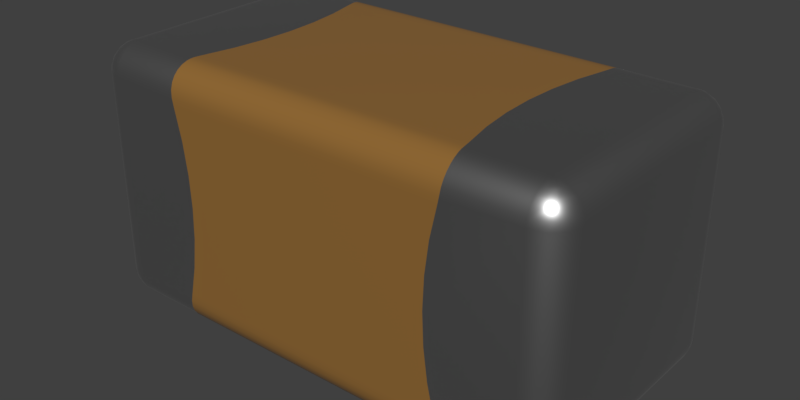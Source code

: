 # Source: C1608X7R1E224K080AC.blend  (saved by Blender 2.90.8; exported with 4.5.12 LTS)
import bpy
from mathutils import Matrix  # noqa: F401  (used for matrix-valued properties, if any)

bpy.ops.wm.read_factory_settings(use_empty=True)
scene = bpy.context.scene
scene.name = 'Scene'

# ---- collections
col_collection_1 = bpy.data.collections.new('Collection 1'); scene.collection.children.link(col_collection_1)

# ---- materials (node trees are filled in below, after node groups)
mat_metal = bpy.data.materials.new('Metal')
mat_metal.alpha_threshold = 0.0
mat_metal.diffuse_color = (0.3587, 0.3587, 0.3587, 1.0)
mat_metal.specular_color = (0.2597, 0.2597, 0.2597)
mat_metal.roughness = 0.5
mat_metal.specular_intensity = 0.1643
mat_brown_ceramic = bpy.data.materials.new('Brown Ceramic')
mat_brown_ceramic.alpha_threshold = 0.0
mat_brown_ceramic.diffuse_color = (0.2961, 0.147, 0.0356, 1.0)
mat_brown_ceramic.specular_color = (0.18, 0.18, 0.18)
mat_brown_ceramic.roughness = 0.5
mat_brown_ceramic.specular_intensity = 0.3

# ---- node groups
ng_metallic = bpy.data.node_groups.new('Metallic', 'ShaderNodeTree')
_s = ng_metallic.interface.new_socket(name='BSDF', in_out='OUTPUT', socket_type='NodeSocketShader')
_s = ng_metallic.interface.new_socket(name='Base Color', in_out='INPUT', socket_type='NodeSocketColor')
_s.default_value = (0.5906, 0.5906, 0.5906, 1.0)
_N = ng_metallic.nodes; _L = ng_metallic.links
n0 = _N.new('ShaderNodeBsdfPrincipled'); n0.name = 'Principled BSDF'; n0.location = (0, 0)
n0.width = 150
n0.subsurface_method = 'BURLEY'
n0.inputs[1].default_value = 1.0
n0.inputs[2].default_value = 0.4
n0.inputs[3].default_value = 1.45
n0.inputs[9].default_value = (1.0, 1.0, 1.0)
n0.inputs[27].default_value = (0.0, 0.0, 0.0, 1.0)
n0.inputs[28].default_value = 1.0
n1 = _N.new('NodeGroupInput'); n1.name = 'Group Input'; n1.location = (-200, 0)
n2 = _N.new('NodeGroupOutput'); n2.name = 'Group Output'; n2.location = (200, 0)
_L.new(n0.outputs[0], n2.inputs[0])
_L.new(n1.outputs[0], n0.inputs[0])
n2.is_active_output = True
ng_ceramic = bpy.data.node_groups.new('Ceramic', 'ShaderNodeTree')
_s = ng_ceramic.interface.new_socket(name='Surface', in_out='OUTPUT', socket_type='NodeSocketShader')
_s = ng_ceramic.interface.new_socket(name='Base Color', in_out='INPUT', socket_type='NodeSocketColor')
_s.default_value = (1.0, 1.0, 1.0, 1.0)
_N = ng_ceramic.nodes; _L = ng_ceramic.links
n0 = _N.new('NodeGroupInput'); n0.name = 'Group Input'; n0.location = (-200, 0)
n1 = _N.new('ShaderNodeBsdfPrincipled'); n1.name = 'Princioked BSDF'; n1.location = (10, 49)
n1.width = 150
n1.subsurface_method = 'BURLEY'
n1.inputs[2].default_value = 0.2
n1.inputs[3].default_value = 1.45
n1.inputs[9].default_value = (1.0, 1.0, 1.0)
n1.inputs[27].default_value = (0.0, 0.0, 0.0, 1.0)
n1.inputs[28].default_value = 1.0
n2 = _N.new('NodeGroupOutput'); n2.name = 'Group Output'; n2.location = (244, 61)
_L.new(n1.outputs[0], n2.inputs[0])
_L.new(n0.outputs[0], n1.inputs[0])
n2.is_active_output = True

# ---- material node trees
mat_metal.use_nodes = True; mat_metal.node_tree.nodes.clear()
_N = mat_metal.node_tree.nodes; _L = mat_metal.node_tree.links
n0 = _N.new('ShaderNodeOutputMaterial'); n0.name = 'Material Output'; n0.location = (300, 300)
n1 = _N.new('ShaderNodeGroup'); n1.name = 'Metallic'; n1.location = (-10, 195)
n1.label = 'Metallic'
n1.node_tree = ng_metallic
n1.inputs[0].default_value = (0.5906, 0.5906, 0.5906, 1.0)
_L.new(n1.outputs[0], n0.inputs[0])
n0.is_active_output = True
mat_brown_ceramic.use_nodes = True; mat_brown_ceramic.node_tree.nodes.clear()
_N = mat_brown_ceramic.node_tree.nodes; _L = mat_brown_ceramic.node_tree.links
n0 = _N.new('ShaderNodeOutputMaterial'); n0.name = 'Material Output'; n0.location = (380, 200)
n1 = _N.new('ShaderNodeGroup'); n1.name = 'Group'; n1.location = (118, 108)
n1.node_tree = ng_ceramic
n1.inputs[0].default_value = (0.2961, 0.147, 0.0356, 1.0)
_L.new(n1.outputs[0], n0.inputs[0])
n0.is_active_output = True

# ---- world
world_world = bpy.data.worlds.new('World'); scene.world = world_world
world_world.color = (0.05088, 0.05088, 0.05088)
world_world.use_sun_shadow = False
world_world.sun_shadow_jitter_overblur = 0.0
world_world.cycles.sampling_method = 'MANUAL'

# ---- meshes
me_c1608x7r1e224k080ac = bpy.data.meshes.new('C1608X7R1E224K080AC')
me_c1608x7r1e224k080ac.from_pydata([(0.5011, -0.447, 0.07552), (-0.4981, -0.45, 0.1), (-0.5011, -0.447, 0.07552), (0.4981, -0.45, 0.1), (0.503, -0.4391, 0.05466), (-0.503, -0.4391, 0.05466), (0.5038, -0.4282, 0.03772), (-0.5038, -0.4282, 0.03772), (0.5039, -0.4142, 0.0233), (-0.5039, -0.4142, 0.0233), (0.5031, -0.3975, 0.01201), (-0.5031, -0.3975, 0.01201), (0.5016, -0.379, 0.004284), (-0.5016, -0.379, 0.004284), (0.5, -0.3646, 0.001074), (-0.5, -0.3646, 0.001074), (0.4981, -0.35, 1.461e-17), (-0.4981, -0.35, -1.504e-17), (-0.75, -0.45, 0.1), (-0.75, -0.4466, 0.07412), (-0.75, -0.4366, 0.05), (-0.75, -0.4207, 0.02929), (-0.75, -0.4, 0.0134), (-0.75, -0.3759, 0.003407), (-0.75, -0.35, -3.438e-17), (0.75, -0.45, 0.1), (0.75, -0.4466, 0.07412), (0.75, -0.4366, 0.05), (0.75, -0.4207, 0.02929), (0.75, -0.4, 0.0134), (0.75, -0.3759, 0.003407), (0.75, -0.35, 5.218e-17), (0.4931, -0.3254, 1.562e-17), (0.4968, -0.3417, 1.573e-17), (0.4951, -0.3335, 1.568e-17), (0.4968, 0.3417, 1.573e-17), (0.4951, 0.3335, 1.568e-17), (0.4931, 0.3254, 1.562e-17), (0.4981, 0.35, 1.461e-17), (-0.4931, -0.3254, -1.562e-17), (-0.4968, -0.3417, -1.573e-17), (-0.4951, -0.3335, -1.568e-17), (0.4692, -0.2184, 1.486e-17), (-0.4692, -0.2184, -1.486e-17), (0.4548, -0.1096, 1.44e-17), (-0.4548, -0.1096, -1.44e-17), (0.45, -2.385e-07, 1.425e-17), (-0.45, -2.384e-07, -1.425e-17), (0.4548, 0.1096, 1.44e-17), (-0.4548, 0.1096, -1.44e-17), (0.4692, 0.2184, 1.486e-17), (-0.4692, 0.2184, -1.486e-17), (-0.4931, 0.3254, -1.562e-17), (-0.4968, 0.3417, -1.573e-17), (-0.4951, 0.3335, -1.568e-17), (-0.4981, 0.35, -1.504e-17), (-0.4981, -0.45, 0.8), (-0.4968, -0.45, 0.7917), (-0.4931, -0.45, 0.7754), (-0.4951, -0.45, 0.7835), (-0.4931, -0.45, 0.1246), (-0.4951, -0.45, 0.1165), (-0.4968, -0.45, 0.1083), (0.4951, -0.45, 0.7835), (0.4968, -0.45, 0.7917), (0.4931, -0.45, 0.7754), (0.4981, -0.45, 0.8), (-0.4692, -0.45, 0.6684), (0.4692, -0.45, 0.6684), (-0.4548, -0.45, 0.5596), (0.4548, -0.45, 0.5596), (-0.45, -0.45, 0.45), (0.45, -0.45, 0.45), (-0.4548, -0.45, 0.3404), (0.4548, -0.45, 0.3404), (-0.4692, -0.45, 0.2316), (0.4692, -0.45, 0.2316), (0.4931, -0.45, 0.1246), (0.4951, -0.45, 0.1165), (0.4968, -0.45, 0.1083), (-0.75, -0.45, 0.8), (-0.8337, -0.3724, 0.05), (-0.825, -0.3933, 0.05), (-0.8392, -0.387, 0.07412), (-0.8458, -0.3626, 0.07412), (-0.8366, -0.35, 0.05), (-0.7691, -0.3962, 0.0134), (-0.7611, -0.4198, 0.02929), (-0.7821, -0.413, 0.02929), (-0.813, -0.3821, 0.02929), (-0.8, -0.4, 0.02929), (-0.7567, -0.375, 0.003407), (-0.7854, -0.3854, 0.0134), (-0.8198, -0.3611, 0.02929), (-0.8207, -0.35, 0.02929), (-0.8, -0.35, 0.0134), (-0.7962, -0.3691, 0.0134), (-0.775, -0.3567, 0.003407), (-0.7759, -0.35, 0.003407), (-0.7713, -0.3818, 0.007612), (-0.755, -0.3621, 0.0008555), (-0.7683, -0.3683, 0.003407), (-0.7818, -0.3713, 0.007612), (-0.7621, -0.355, 0.0008555), (-0.7536, -0.3554, 0.0002141), (-0.7626, -0.4458, 0.07412), (-0.7759, -0.4466, 0.1), (-0.787, -0.4392, 0.07412), (-0.8, -0.4366, 0.1), (-0.8088, -0.4266, 0.07412), (-0.8207, -0.4207, 0.1), (-0.7724, -0.4337, 0.05), (-0.8266, -0.4088, 0.07412), (-0.8366, -0.4, 0.1), (-0.7933, -0.425, 0.05), (-0.8466, -0.3759, 0.1), (-0.8112, -0.4112, 0.05), (-0.85, -0.35, 0.1), (-0.8466, -0.35, 0.07412), (-0.75, 0.35, -3.438e-17), (0.75, 0.35, 5.68e-17), (0.7724, -0.4337, 0.05), (0.7933, -0.425, 0.05), (0.787, -0.4392, 0.07412), (0.7626, -0.4458, 0.07412), (0.7962, -0.3691, 0.0134), (0.8, -0.35, 0.0134), (0.8198, -0.3611, 0.02929), (0.813, -0.3821, 0.02929), (0.7821, -0.413, 0.02929), (0.8, -0.4, 0.02929), (0.775, -0.3567, 0.003407), (0.7759, -0.35, 0.003407), (0.7854, -0.3854, 0.0134), (0.7611, -0.4198, 0.02929), (0.7691, -0.3962, 0.0134), (0.7567, -0.375, 0.003407), (0.7818, -0.3713, 0.007612), (0.7621, -0.355, 0.0008555), (0.7683, -0.3683, 0.003407), (0.7713, -0.3818, 0.007612), (0.755, -0.3621, 0.0008555), (0.7554, -0.3536, 0.0002141), (0.8458, -0.3626, 0.07412), (0.85, -0.35, 0.1), (0.8466, -0.3759, 0.1), (0.8466, -0.35, 0.07412), (0.8366, -0.35, 0.05), (0.8392, -0.387, 0.07412), (0.8366, -0.4, 0.1), (0.8266, -0.4088, 0.07412), (0.8207, -0.4207, 0.1), (0.8337, -0.3724, 0.05), (0.8088, -0.4266, 0.07412), (0.8, -0.4366, 0.1), (0.825, -0.3933, 0.05), (0.8207, -0.35, 0.02929), (0.7759, -0.4466, 0.1), (0.8112, -0.4112, 0.05), (0.75, -0.45, 0.8), (-0.5011, 0.447, 0.07552), (0.4981, 0.45, 0.1), (0.5011, 0.447, 0.07552), (0.503, 0.4391, 0.05466), (-0.4981, 0.45, 0.1), (-0.503, 0.4391, 0.05465), (0.5038, 0.4282, 0.03772), (-0.5038, 0.4282, 0.03772), (0.5039, 0.4142, 0.0233), (-0.5039, 0.4142, 0.0233), (0.5031, 0.3975, 0.01201), (-0.5031, 0.3975, 0.012), (0.5016, 0.379, 0.004284), (-0.5016, 0.379, 0.004284), (0.5, 0.3646, 0.001074), (-0.5, 0.3646, 0.001074), (-0.5011, -0.447, 0.8245), (0.5011, -0.447, 0.8245), (0.503, -0.4391, 0.8453), (-0.503, -0.4391, 0.8453), (0.5038, -0.4282, 0.8623), (-0.5038, -0.4282, 0.8623), (0.5039, -0.4142, 0.8767), (-0.5039, -0.4142, 0.8767), (0.5031, -0.3975, 0.888), (-0.5031, -0.3975, 0.888), (0.5016, -0.379, 0.8957), (-0.5016, -0.379, 0.8957), (0.5, -0.3646, 0.8989), (-0.5, -0.3646, 0.8989), (0.4981, -0.35, 0.9), (-0.4981, -0.35, 0.9), (-0.75, -0.4466, 0.8259), (-0.75, -0.4366, 0.85), (-0.75, -0.4207, 0.8707), (-0.75, -0.4, 0.8866), (-0.75, -0.3759, 0.8966), (-0.75, -0.35, 0.9), (-0.7759, -0.4466, 0.8), (-0.8, -0.4366, 0.8), (-0.8207, -0.4207, 0.8), (-0.8366, -0.4, 0.8), (-0.8466, -0.3759, 0.8), (-0.85, -0.35, 0.8), (-0.85, 0.35, 0.1), (-0.8466, 0.35, 0.07412), (-0.8366, 0.35, 0.05), (-0.8207, 0.35, 0.02929), (-0.8, 0.35, 0.0134), (-0.7759, 0.35, 0.003407), (-0.75, 0.45, 0.1), (-0.75, 0.4466, 0.07412), (-0.75, 0.4366, 0.05), (-0.75, 0.4207, 0.02929), (-0.75, 0.4, 0.0134), (-0.75, 0.3759, 0.003407), (0.75, 0.45, 0.1), (0.75, 0.4466, 0.07412), (0.75, 0.4366, 0.05), (0.75, 0.4207, 0.02929), (0.75, 0.4, 0.0134), (0.75, 0.3759, 0.003407), (0.7759, 0.35, 0.003407), (0.8, 0.35, 0.0134), (0.8207, 0.35, 0.02929), (0.8366, 0.35, 0.05), (0.8466, 0.35, 0.07412), (0.85, 0.35, 0.1), (0.7759, -0.4466, 0.8), (0.8, -0.4366, 0.8), (0.8207, -0.4207, 0.8), (0.8366, -0.4, 0.8), (0.8466, -0.3759, 0.8), (0.85, -0.35, 0.8), (0.75, -0.4466, 0.8259), (0.75, -0.4366, 0.85), (0.75, -0.4207, 0.8707), (0.75, -0.4, 0.8866), (0.75, -0.3759, 0.8966), (0.75, -0.35, 0.9), (-0.4931, 0.45, 0.7754), (-0.4968, 0.45, 0.7917), (-0.4981, 0.45, 0.8), (-0.4951, 0.45, 0.7835), (-0.4968, 0.45, 0.1083), (-0.4951, 0.45, 0.1165), (-0.4931, 0.45, 0.1246), (0.4981, 0.45, 0.8), (0.4931, 0.45, 0.7754), (0.4968, 0.45, 0.7917), (0.4951, 0.45, 0.7835), (0.4692, 0.45, 0.6684), (-0.4692, 0.45, 0.6684), (0.4548, 0.45, 0.5596), (-0.4548, 0.45, 0.5596), (0.45, 0.45, 0.45), (-0.45, 0.45, 0.45), (0.4548, 0.45, 0.3404), (-0.4548, 0.45, 0.3404), (0.4692, 0.45, 0.2316), (-0.4692, 0.45, 0.2316), (0.4931, 0.45, 0.1246), (0.4968, 0.45, 0.1083), (0.4951, 0.45, 0.1165), (-0.4931, -0.3254, 0.9), (-0.4968, -0.3417, 0.9), (-0.4951, -0.3335, 0.9), (-0.4968, 0.3417, 0.9), (-0.4951, 0.3335, 0.9), (-0.4931, 0.3254, 0.9), (-0.4981, 0.35, 0.9), (0.4931, -0.3254, 0.9), (0.4968, -0.3417, 0.9), (0.4951, -0.3335, 0.9), (0.4692, -0.2184, 0.9), (-0.4692, -0.2184, 0.9), (0.4548, -0.1096, 0.9), (-0.4548, -0.1096, 0.9), (0.45, -2.385e-07, 0.9), (-0.45, -2.384e-07, 0.9), (0.4548, 0.1096, 0.9), (-0.4548, 0.1096, 0.9), (0.4692, 0.2184, 0.9), (-0.4692, 0.2184, 0.9), (0.4931, 0.3254, 0.9), (0.4968, 0.3417, 0.9), (0.4951, 0.3335, 0.9), (0.4981, 0.35, 0.9), (-0.75, 0.35, 0.9), (-0.8, -0.4, 0.8707), (-0.8112, -0.4112, 0.85), (-0.7933, -0.425, 0.85), (-0.7724, -0.4337, 0.85), (-0.787, -0.4392, 0.8259), (-0.7626, -0.4458, 0.8259), (-0.7962, -0.3691, 0.8866), (-0.8, -0.35, 0.8866), (-0.8198, -0.3611, 0.8707), (-0.813, -0.3821, 0.8707), (-0.7821, -0.413, 0.8707), (-0.775, -0.3567, 0.8966), (-0.7759, -0.35, 0.8966), (-0.7854, -0.3854, 0.8866), (-0.7611, -0.4198, 0.8707), (-0.7691, -0.3962, 0.8866), (-0.7567, -0.375, 0.8966), (-0.7818, -0.3713, 0.8924), (-0.7621, -0.355, 0.8991), (-0.7683, -0.3683, 0.8966), (-0.7713, -0.3818, 0.8924), (-0.755, -0.3621, 0.8991), (-0.7554, -0.3536, 0.8998), (-0.8458, -0.3626, 0.8259), (-0.8466, -0.35, 0.8259), (-0.8366, -0.35, 0.85), (-0.8392, -0.387, 0.8259), (-0.8266, -0.4088, 0.8259), (-0.8337, -0.3724, 0.85), (-0.8088, -0.4266, 0.8259), (-0.825, -0.3933, 0.85), (-0.8207, -0.35, 0.8707), (-0.85, 0.35, 0.8), (-0.8, 0.4, 0.02929), (-0.8112, 0.4112, 0.05), (-0.7933, 0.425, 0.05), (-0.7724, 0.4337, 0.05), (-0.7626, 0.4458, 0.07412), (-0.787, 0.4392, 0.07412), (-0.7962, 0.3691, 0.0134), (-0.8198, 0.3611, 0.02929), (-0.813, 0.3821, 0.02929), (-0.7821, 0.413, 0.02929), (-0.775, 0.3567, 0.003407), (-0.7854, 0.3854, 0.0134), (-0.7611, 0.4198, 0.02929), (-0.7691, 0.3962, 0.0134), (-0.7567, 0.375, 0.003407), (-0.7818, 0.3713, 0.007612), (-0.7621, 0.355, 0.0008555), (-0.7683, 0.3683, 0.003407), (-0.7713, 0.3818, 0.007612), (-0.755, 0.3621, 0.0008555), (-0.7554, 0.3536, 0.0002141), (-0.8458, 0.3626, 0.07412), (-0.8466, 0.3759, 0.1), (-0.8392, 0.387, 0.07412), (-0.8366, 0.4, 0.1), (-0.8266, 0.4088, 0.07412), (-0.8207, 0.4207, 0.1), (-0.8337, 0.3724, 0.05), (-0.8088, 0.4266, 0.07412), (-0.8, 0.4366, 0.1), (-0.825, 0.3933, 0.05), (-0.7759, 0.4466, 0.1), (-0.75, 0.45, 0.8), (0.75, 0.45, 0.8), (0.8337, 0.3724, 0.05), (0.8458, 0.3626, 0.07412), (0.825, 0.3933, 0.05), (0.8392, 0.387, 0.07412), (0.7691, 0.3962, 0.0134), (0.7611, 0.4198, 0.02929), (0.7821, 0.413, 0.02929), (0.813, 0.3821, 0.02929), (0.8, 0.4, 0.02929), (0.7567, 0.375, 0.003407), (0.7854, 0.3854, 0.0134), (0.8198, 0.3611, 0.02929), (0.7962, 0.3691, 0.0134), (0.775, 0.3567, 0.003407), (0.7713, 0.3818, 0.007612), (0.755, 0.3621, 0.0008555), (0.7683, 0.3683, 0.003407), (0.7818, 0.3713, 0.007612), (0.7621, 0.355, 0.0008555), (0.7554, 0.3536, 0.0002141), (0.7626, 0.4458, 0.07412), (0.7759, 0.4466, 0.1), (0.787, 0.4392, 0.07412), (0.8, 0.4366, 0.1), (0.8088, 0.4266, 0.07412), (0.8207, 0.4207, 0.1), (0.7724, 0.4337, 0.05), (0.8266, 0.4088, 0.07412), (0.8366, 0.4, 0.1), (0.7933, 0.425, 0.05), (0.8466, 0.3759, 0.1), (0.8112, 0.4112, 0.05), (0.85, 0.35, 0.8), (0.8337, -0.3724, 0.85), (0.8458, -0.3626, 0.8259), (0.8366, -0.35, 0.85), (0.825, -0.3933, 0.85), (0.8392, -0.387, 0.8259), (0.7691, -0.3962, 0.8866), (0.7611, -0.4198, 0.8707), (0.7821, -0.413, 0.8707), (0.813, -0.3821, 0.8707), (0.8, -0.4, 0.8707), (0.7567, -0.375, 0.8966), (0.7854, -0.3854, 0.8866), (0.8198, -0.3611, 0.8707), (0.8207, -0.35, 0.8707), (0.8, -0.35, 0.8866), (0.7962, -0.3691, 0.8866), (0.775, -0.3567, 0.8966), (0.7759, -0.35, 0.8966), (0.7713, -0.3818, 0.8924), (0.755, -0.3621, 0.8991), (0.7683, -0.3683, 0.8966), (0.7818, -0.3713, 0.8924), (0.7621, -0.355, 0.8991), (0.7554, -0.3536, 0.8998), (0.7626, -0.4458, 0.8259), (0.787, -0.4392, 0.8259), (0.8088, -0.4266, 0.8259), (0.7724, -0.4337, 0.85), (0.8266, -0.4088, 0.8259), (0.7933, -0.425, 0.85), (0.8112, -0.4112, 0.85), (0.8466, -0.35, 0.8259), (0.75, 0.35, 0.9), (-0.5011, 0.447, 0.8245), (0.5011, 0.447, 0.8245), (-0.503, 0.4391, 0.8453), (0.503, 0.4391, 0.8453), (-0.5038, 0.4282, 0.8623), (0.5038, 0.4282, 0.8623), (-0.5039, 0.4142, 0.8767), (0.5039, 0.4142, 0.8767), (-0.5031, 0.3975, 0.888), (0.5031, 0.3975, 0.888), (-0.5016, 0.379, 0.8957), (0.5016, 0.379, 0.8957), (-0.5, 0.3646, 0.8989), (0.5, 0.3646, 0.8989), (-0.75, 0.4466, 0.8259), (-0.75, 0.4366, 0.85), (-0.75, 0.4207, 0.8707), (-0.75, 0.4, 0.8866), (-0.75, 0.3759, 0.8966), (-0.7759, 0.35, 0.8966), (-0.8, 0.35, 0.8866), (-0.8207, 0.35, 0.8707), (-0.8366, 0.35, 0.85), (-0.8466, 0.35, 0.8259), (-0.7759, 0.4466, 0.8), (-0.8, 0.4366, 0.8), (-0.8207, 0.4207, 0.8), (-0.8366, 0.4, 0.8), (-0.8466, 0.3759, 0.8), (0.75, 0.4466, 0.8259), (0.75, 0.4366, 0.85), (0.75, 0.4207, 0.8707), (0.75, 0.4, 0.8866), (0.75, 0.3759, 0.8966), (0.7759, 0.4466, 0.8), (0.8, 0.4366, 0.8), (0.8207, 0.4207, 0.8), (0.8366, 0.4, 0.8), (0.8466, 0.3759, 0.8), (0.8466, 0.35, 0.8259), (0.8366, 0.35, 0.85), (0.8207, 0.35, 0.8707), (0.8, 0.35, 0.8866), (0.7759, 0.35, 0.8966), (-0.8, 0.4, 0.8707), (-0.8112, 0.4112, 0.85), (-0.825, 0.3933, 0.85), (-0.8337, 0.3724, 0.85), (-0.8392, 0.387, 0.8259), (-0.8458, 0.3626, 0.8259), (-0.7691, 0.3962, 0.8866), (-0.7611, 0.4198, 0.8707), (-0.7821, 0.413, 0.8707), (-0.813, 0.3821, 0.8707), (-0.7567, 0.375, 0.8966), (-0.7854, 0.3854, 0.8866), (-0.8198, 0.3611, 0.8707), (-0.7962, 0.3691, 0.8866), (-0.775, 0.3567, 0.8966), (-0.7713, 0.3818, 0.8924), (-0.755, 0.3621, 0.8991), (-0.7683, 0.3683, 0.8966), (-0.7818, 0.3713, 0.8924), (-0.7621, 0.355, 0.8991), (-0.7536, 0.3554, 0.8998), (-0.7626, 0.4458, 0.8259), (-0.787, 0.4392, 0.8259), (-0.8088, 0.4266, 0.8259), (-0.7724, 0.4337, 0.85), (-0.8266, 0.4088, 0.8259), (-0.7933, 0.425, 0.85), (0.7724, 0.4337, 0.85), (0.787, 0.4392, 0.8259), (0.7626, 0.4458, 0.8259), (0.7962, 0.3691, 0.8866), (0.8198, 0.3611, 0.8707), (0.813, 0.3821, 0.8707), (0.7821, 0.413, 0.8707), (0.8, 0.4, 0.8707), (0.7933, 0.425, 0.85), (0.775, 0.3567, 0.8966), (0.7854, 0.3854, 0.8866), (0.7611, 0.4198, 0.8707), (0.7691, 0.3962, 0.8866), (0.7567, 0.375, 0.8966), (0.7818, 0.3713, 0.8924), (0.7621, 0.355, 0.8991), (0.7683, 0.3683, 0.8966), (0.7713, 0.3818, 0.8924), (0.755, 0.3621, 0.8991), (0.7554, 0.3536, 0.8998), (0.8458, 0.3626, 0.8259), (0.8392, 0.387, 0.8259), (0.8266, 0.4088, 0.8259), (0.8337, 0.3724, 0.85), (0.8088, 0.4266, 0.8259), (0.825, 0.3933, 0.85), (0.8112, 0.4112, 0.85)], [], [(66, 177, 176, 56), (425, 423, 422, 424), (181, 179, 178, 180), (429, 427, 426, 428), (171, 169, 168, 170), (173, 171, 170, 172), (175, 173, 172, 174), (55, 175, 174, 38), (192, 80, 56, 176), (212, 211, 160, 165), (426, 424, 437, 438), (454, 453, 429, 431), (9, 7, 21), (451, 355, 247, 423), (31, 30, 12, 14), (17, 15, 24), (211, 210, 164, 160), (163, 162, 217, 218), (166, 163, 218, 219), (28, 6, 8), (170, 168, 219, 220), (196, 195, 185, 187), (174, 172, 221, 120), (31, 14, 16), (32, 33, 16), (32, 34, 33), (35, 36, 37), (38, 35, 37), (39, 17, 40), (39, 40, 41), (260, 259, 261, 246), (246, 261, 161, 164), (258, 257, 259, 260), (277, 276, 278, 279), (279, 278, 280, 281), (45, 44, 42, 43), (240, 248, 251, 252), (53, 52, 54), (43, 42, 32, 39), (55, 52, 53), (56, 57, 58), (57, 59, 58), (60, 61, 62), (60, 62, 1), (63, 64, 65), (64, 66, 65), (39, 32, 16, 17), (93, 81, 85, 94), (51, 50, 48, 49), (256, 255, 257, 258), (47, 46, 44, 45), (248, 240, 242, 247), (52, 37, 50, 51), (78, 77, 79), (271, 264, 191, 190), (79, 77, 3), (56, 80, 57), (57, 80, 59), (59, 80, 58), (58, 80, 67), (67, 80, 69), (69, 80, 71), (71, 80, 18), (71, 18, 73), (73, 18, 75), (75, 18, 60), (60, 18, 61), (61, 18, 62), (62, 18, 1), (518, 516, 513, 514), (126, 125, 131, 132), (81, 83, 84), (304, 303, 194, 195), (86, 87, 88), (111, 114, 88, 87), (322, 330, 352, 323), (336, 335, 214, 215), (477, 472, 474, 466), (333, 328, 330, 322), (439, 438, 473, 472), (206, 349, 329, 207), (96, 89, 93), (464, 496, 502, 465), (99, 91, 86), (99, 86, 92), (341, 339, 340, 336), (100, 24, 23), (100, 23, 91), (340, 339, 337, 333), (102, 92, 96), (102, 96, 97), (103, 98, 24), (103, 97, 98), (104, 103, 24), (104, 100, 101), (104, 101, 103), (104, 24, 100), (349, 206, 205, 343), (326, 353, 210, 211), (470, 491, 448, 449), (315, 312, 202, 201), (501, 519, 515, 517), (326, 327, 351, 353), (112, 109, 110), (114, 107, 109), (218, 382, 361, 219), (345, 343, 344, 346), (122, 158, 150, 153), (334, 331, 324, 325), (203, 202, 312, 313), (82, 116, 112), (130, 158, 122, 129), (24, 40, 17), (24, 41, 40), (24, 39, 41), (24, 43, 39), (24, 45, 43), (47, 45, 24), (119, 54, 52), (119, 53, 54), (119, 55, 53), (119, 49, 47), (119, 51, 49), (119, 52, 51), (119, 47, 24), (33, 31, 16), (34, 31, 33), (32, 31, 34), (42, 31, 32), (44, 31, 42), (46, 31, 44), (120, 31, 46), (48, 120, 46), (50, 120, 48), (37, 120, 50), (36, 120, 37), (35, 120, 36), (38, 120, 35), (385, 382, 376, 378), (382, 218, 217, 376), (208, 207, 329, 328), (125, 127, 128), (364, 362, 385, 387), (303, 299, 291, 292), (369, 368, 223, 222), (404, 400, 398, 397), (400, 394, 396, 398), (126, 156, 127, 125), (235, 416, 395, 236), (135, 129, 134), (220, 360, 365, 221), (137, 131, 125), (137, 125, 133), (374, 372, 373, 369), (138, 31, 132), (138, 132, 131), (407, 409, 408, 399), (140, 133, 135), (140, 135, 136), (141, 30, 31), (141, 136, 30), (481, 483, 482, 476), (142, 31, 138), (142, 138, 139), (142, 141, 31), (142, 139, 141), (357, 386, 227, 226), (357, 226, 225, 356), (393, 417, 231, 232), (148, 143, 145), (150, 149, 151), (492, 490, 487, 488), (383, 380, 379, 381), (358, 387, 383, 359), (334, 325, 212, 213), (84, 83, 113, 115), (380, 383, 387, 385), (401, 397, 392, 389), (18, 106, 105, 19), (124, 123, 157), (122, 153, 123), (398, 419, 392, 397), (63, 65, 159), (64, 63, 159), (66, 64, 159), (68, 70, 159), (65, 68, 159), (159, 70, 72), (79, 3, 25), (78, 79, 25), (77, 78, 25), (76, 77, 25), (74, 76, 25), (72, 74, 25), (159, 72, 25), (191, 189, 188, 190), (364, 387, 358, 363), (70, 69, 71, 72), (431, 429, 428, 430), (6, 4, 5, 7), (179, 176, 177, 178), (0, 3, 1, 2), (275, 274, 276, 277), (423, 247, 242, 422), (4, 0, 2, 5), (427, 425, 424, 426), (169, 167, 166, 168), (10, 8, 9, 11), (433, 431, 430, 432), (14, 12, 13, 15), (287, 435, 434, 270), (354, 436, 422, 242), (424, 422, 436, 437), (7, 5, 20, 21), (194, 181, 183), (430, 428, 438, 439), (432, 430, 439, 440), (188, 186, 238, 239), (197, 189, 191), (450, 449, 346, 344), (113, 110, 200, 201), (229, 228, 157, 154), (233, 232, 145, 144), (232, 231, 149, 145), (448, 447, 351, 348), (231, 230, 151, 149), (204, 205, 118, 117), (8, 6, 7, 9), (296, 301, 441, 442), (227, 386, 460, 388), (381, 379, 457, 458), (18, 19, 2, 1), (214, 213, 169, 171), (194, 193, 179, 181), (213, 167, 169), (195, 194, 183, 185), (455, 454, 431, 433), (368, 366, 364, 363), (119, 175, 55), (26, 25, 3, 0), (193, 192, 176, 179), (434, 432, 440, 288), (187, 185, 184, 186), (168, 166, 219), (30, 29, 10, 12), (119, 215, 173, 175), (38, 174, 120), (95, 94, 207, 208), (447, 446, 353, 351), (239, 406, 465, 421), (228, 159, 25, 157), (321, 450, 344, 204), (388, 461, 420, 233), (230, 229, 154, 151), (94, 85, 206, 207), (106, 18, 80, 198), (233, 144, 227, 388), (313, 314, 444, 445), (156, 126, 223, 224), (216, 217, 162, 161), (27, 26, 0, 4), (453, 452, 425, 427), (29, 28, 8, 10), (182, 180, 236), (172, 170, 220, 221), (421, 455, 433, 435), (190, 188, 239), (240, 241, 242), (240, 243, 241), (244, 245, 246), (164, 244, 246), (56, 58, 65, 66), (248, 249, 250), (248, 247, 249), (65, 58, 67, 68), (68, 67, 69, 70), (49, 48, 46, 47), (254, 253, 255, 256), (74, 73, 75, 76), (283, 282, 284, 269), (262, 261, 263), (287, 270, 269, 284), (161, 261, 262), (264, 265, 191), (264, 266, 265), (267, 268, 269), (270, 267, 269), (37, 52, 55, 38), (271, 190, 272), (271, 272, 273), (76, 75, 60, 77), (281, 280, 282, 283), (215, 214, 171, 173), (72, 71, 73, 74), (252, 251, 253, 254), (264, 271, 274, 275), (77, 60, 1, 3), (285, 284, 286), (287, 284, 285), (265, 197, 191), (266, 197, 265), (264, 197, 266), (275, 197, 264), (277, 197, 275), (279, 197, 277), (288, 197, 279), (281, 288, 279), (283, 288, 281), (269, 288, 283), (268, 288, 269), (267, 288, 268), (270, 288, 267), (90, 116, 82, 89), (325, 324, 327, 326), (152, 147, 146, 143), (404, 401, 402, 403), (295, 297, 298), (504, 499, 501, 493), (480, 479, 442, 441), (96, 92, 90, 89), (366, 360, 362, 364), (319, 317, 315, 316), (437, 490, 473, 438), (304, 299, 303), (506, 505, 454, 455), (306, 300, 295), (306, 295, 302), (484, 480, 485, 483), (307, 197, 301), (307, 301, 300), (484, 483, 481, 477), (309, 302, 304), (309, 304, 305), (310, 196, 197), (310, 305, 196), (99, 101, 100, 91), (311, 310, 197), (311, 307, 308), (311, 308, 310), (311, 197, 307), (321, 445, 471, 450), (490, 437, 436, 487), (471, 470, 449, 450), (294, 293, 199, 198), (317, 312, 315), (153, 150, 151, 154), (318, 316, 200), (468, 491, 470, 469), (478, 469, 444, 443), (488, 487, 446, 447), (290, 319, 316), (415, 417, 419, 418), (478, 475, 468, 469), (355, 451, 495, 456), (291, 318, 293), (299, 289, 290, 291), (24, 98, 209, 119), (466, 474, 492, 467), (84, 118, 85, 81), (114, 111, 105, 107), (296, 320, 297, 295), (328, 329, 330), (317, 319, 298, 297), (97, 96, 95, 98), (335, 333, 322, 331), (92, 86, 88, 90), (22, 21, 87, 86), (303, 292, 193, 194), (335, 331, 334), (136, 135, 29, 30), (337, 332, 328), (337, 328, 333), (103, 101, 102, 97), (338, 119, 209), (338, 209, 332), (510, 509, 507, 503), (340, 333, 335), (340, 335, 336), (341, 215, 119), (341, 336, 215), (411, 409, 410, 405), (342, 119, 338), (342, 338, 339), (342, 339, 341), (342, 341, 119), (326, 211, 212, 325), (117, 118, 84, 115), (327, 350, 348, 351), (83, 112, 110, 113), (349, 343, 345), (109, 107, 108, 110), (350, 347, 348), (393, 390, 389, 392), (314, 317, 297, 320), (107, 105, 106, 108), (323, 352, 347), (158, 155, 148, 150), (93, 89, 82, 81), (216, 377, 376, 217), (324, 350, 327), (331, 322, 323, 324), (241, 354, 242), (243, 354, 241), (240, 354, 243), (252, 354, 240), (254, 354, 252), (256, 354, 254), (210, 354, 256), (258, 210, 256), (260, 210, 258), (246, 210, 260), (245, 210, 246), (244, 210, 245), (164, 210, 244), (355, 253, 251), (355, 251, 248), (355, 248, 250), (355, 250, 249), (355, 249, 247), (255, 253, 355), (216, 161, 262), (216, 262, 263), (216, 263, 261), (216, 261, 259), (216, 259, 257), (216, 257, 255), (216, 255, 355), (111, 20, 19, 105), (155, 152, 143, 148), (135, 134, 28, 29), (360, 361, 362), (130, 128, 155, 158), (152, 155, 128, 127), (349, 352, 330, 329), (135, 133, 130, 129), (133, 125, 128, 130), (479, 478, 443, 442), (147, 152, 127, 156), (368, 363, 367), (208, 328, 332, 209), (370, 365, 360), (370, 360, 366), (141, 139, 140, 136), (371, 120, 221), (371, 221, 365), (140, 139, 137, 133), (373, 366, 368), (373, 368, 369), (374, 222, 120), (374, 369, 222), (337, 339, 338, 332), (375, 374, 120), (375, 120, 371), (375, 371, 372), (375, 372, 374), (390, 420, 391, 389), (487, 436, 354, 446), (123, 153, 154, 157), (378, 376, 377), (417, 415, 229, 230), (359, 383, 384, 386), (383, 381, 384), (385, 378, 380), (134, 121, 27, 28), (150, 148, 145, 149), (324, 323, 347, 350), (134, 129, 122, 121), (390, 232, 233, 420), (357, 359, 386), (123, 124, 121, 122), (500, 519, 501, 499), (115, 113, 201, 202), (471, 445, 444, 469), (82, 112, 83, 81), (220, 219, 361, 360), (394, 395, 396), (500, 498, 518, 519), (516, 518, 498, 497), (439, 472, 476, 440), (505, 503, 500, 499), (503, 496, 498, 500), (368, 367, 224, 223), (367, 356, 225, 224), (404, 397, 401), (305, 304, 195, 196), (407, 399, 394), (407, 394, 400), (511, 509, 510, 506), (408, 239, 238), (408, 238, 399), (373, 372, 370, 366), (410, 400, 404), (410, 404, 405), (411, 406, 239), (411, 405, 406), (507, 509, 508, 502), (412, 239, 408), (412, 408, 409), (412, 409, 411), (412, 411, 239), (317, 314, 313, 312), (505, 504, 453, 454), (489, 488, 447, 448), (414, 413, 228), (517, 515, 458, 457), (392, 419, 417, 393), (417, 230, 231), (418, 414, 415), (504, 493, 452, 453), (515, 514, 460, 459), (493, 501, 494, 495), (367, 363, 358, 356), (513, 461, 388, 460), (390, 393, 232), (519, 518, 514, 515), (213, 212, 165, 167), (239, 272, 190), (239, 273, 272), (239, 271, 273), (239, 274, 271), (239, 276, 274), (278, 276, 239), (421, 286, 284), (421, 285, 286), (421, 287, 285), (421, 280, 278), (421, 282, 280), (421, 284, 282), (421, 278, 239), (160, 164, 161, 162), (165, 160, 162, 163), (167, 165, 163, 166), (183, 181, 180, 182), (185, 183, 182, 184), (12, 10, 11, 13), (189, 187, 186, 188), (16, 14, 15, 17), (452, 451, 423, 425), (5, 2, 19, 20), (180, 178, 235, 236), (11, 9, 21, 22), (428, 426, 438), (13, 11, 22, 23), (197, 196, 187, 189), (270, 434, 288), (144, 146, 226, 227), (85, 118, 205, 206), (117, 115, 202, 203), (110, 108, 199, 200), (403, 402, 463, 464), (384, 381, 458, 459), (402, 391, 462, 463), (203, 313, 445, 321), (98, 95, 208, 209), (386, 384, 459, 460), (108, 106, 198, 199), (320, 296, 442, 443), (159, 234, 177, 66), (178, 177, 234, 235), (28, 27, 4, 6), (453, 427, 429), (184, 182, 236, 237), (186, 184, 237, 238), (15, 13, 23, 24), (421, 435, 287), (446, 354, 210, 353), (406, 403, 464, 465), (301, 197, 288, 441), (379, 377, 456, 457), (132, 31, 120, 222), (126, 132, 222, 223), (314, 320, 443, 444), (117, 203, 321, 204), (147, 156, 224, 225), (146, 147, 225, 226), (377, 216, 355, 456), (449, 448, 348, 346), (289, 298, 319, 290), (352, 349, 345, 347), (294, 192, 193, 292), (469, 470, 471), (335, 334, 213, 214), (472, 473, 474), (490, 492, 474, 473), (22, 86, 91, 23), (304, 302, 289, 299), (302, 295, 298, 289), (464, 463, 497, 496), (462, 516, 497, 463), (479, 475, 478), (405, 404, 403, 406), (481, 476, 472), (481, 472, 477), (309, 305, 310, 308), (482, 288, 440), (482, 440, 476), (102, 101, 99, 92), (484, 477, 479), (484, 479, 480), (485, 441, 288), (485, 480, 441), (137, 139, 138, 131), (486, 483, 485), (486, 288, 482), (486, 482, 483), (486, 485, 288), (80, 192, 294, 198), (516, 462, 461, 513), (309, 308, 306, 302), (293, 318, 200, 199), (293, 294, 292, 291), (316, 315, 201, 200), (491, 489, 448), (492, 488, 489), (20, 111, 87, 21), (494, 517, 457, 456), (291, 290, 316, 318), (382, 385, 362, 361), (25, 26, 124, 157), (468, 467, 491), (90, 88, 114, 116), (418, 416, 413, 414), (96, 93, 94, 95), (496, 497, 498), (398, 396, 418, 419), (416, 418, 396, 395), (296, 295, 300, 301), (479, 477, 466, 475), (435, 433, 432, 434), (237, 236, 395, 394), (493, 495, 451, 452), (505, 499, 504), (237, 394, 399, 238), (507, 502, 496), (507, 496, 503), (306, 308, 307, 300), (508, 421, 465), (508, 465, 502), (410, 409, 407, 400), (510, 503, 505), (510, 505, 506), (511, 455, 421), (511, 506, 455), (370, 372, 371, 365), (512, 421, 508), (512, 508, 509), (512, 511, 421), (512, 509, 511), (204, 344, 343, 205), (124, 26, 27, 121), (380, 378, 377, 379), (514, 513, 460), (515, 459, 458), (359, 357, 356, 358), (347, 345, 346, 348), (109, 112, 116, 114), (401, 389, 391, 402), (415, 414, 228, 229), (467, 492, 489, 491), (143, 146, 144, 145), (159, 228, 413, 234), (416, 235, 234, 413), (495, 494, 456), (501, 517, 494), (475, 466, 467, 468), (391, 420, 461, 462)])
me_c1608x7r1e224k080ac.polygons.foreach_set('use_smooth', [True] * 666)
me_c1608x7r1e224k080ac.polygons.foreach_set('material_index', [1, 1, 1, 1, 1, 1, 1, 1, 0, 0, 0, 0, 0, 0, 0, 0, 0, 0, 0, 0, 0, 0, 0, 0, 0, 0, 0, 0, 0, 0, 1, 1, 1, 1, 1, 1, 1, 0, 1, 0, 0, 0, 0, 0, 0, 0, 1, 0, 1, 1, 1, 1, 1, 0, 1, 0, 0, 0, 0, 0, 0, 0, 0, 0, 0, 0, 0, 0, 0, 0, 0, 0, 0, 0, 0, 0, 0, 0, 0, 0, 0, 0, 0, 0, 0, 0, 0, 0, 0, 0, 0, 0, 0, 0, 0, 0, 0, 0, 0, 0, 0, 0, 0, 0, 0, 0, 0, 0, 0, 0, 0, 0, 0, 0, 0, 0, 0, 0, 0, 0, 0, 0, 0, 0, 0, 0, 0, 0, 0, 0, 0, 0, 0, 0, 0, 0, 0, 0, 0, 0, 0, 0, 0, 0, 0, 0, 0, 0, 0, 0, 0, 0, 0, 0, 0, 0, 0, 0, 0, 0, 0, 0, 0, 0, 0, 0, 0, 0, 0, 0, 0, 0, 0, 0, 0, 0, 0, 0, 0, 0, 0, 0, 0, 0, 0, 0, 0, 0, 0, 0, 0, 0, 0, 0, 0, 1, 0, 1, 1, 1, 1, 1, 1, 1, 1, 1, 1, 1, 1, 1, 1, 0, 0, 0, 0, 0, 0, 0, 0, 0, 0, 0, 0, 0, 0, 0, 0, 1, 0, 0, 0, 0, 0, 0, 0, 0, 0, 0, 0, 0, 0, 0, 1, 0, 0, 0, 0, 0, 0, 0, 0, 0, 0, 0, 0, 0, 0, 0, 0, 0, 0, 0, 0, 0, 0, 0, 0, 0, 0, 0, 0, 1, 0, 0, 1, 1, 1, 1, 1, 1, 0, 1, 0, 0, 0, 0, 0, 1, 0, 0, 1, 1, 0, 1, 1, 1, 1, 0, 0, 0, 0, 0, 0, 0, 0, 0, 0, 0, 0, 0, 0, 0, 0, 0, 0, 0, 0, 0, 0, 0, 0, 0, 0, 0, 0, 0, 0, 0, 0, 0, 0, 0, 0, 0, 0, 0, 0, 0, 0, 0, 0, 0, 0, 0, 0, 0, 0, 0, 0, 0, 0, 0, 0, 0, 0, 0, 0, 0, 0, 0, 0, 0, 0, 0, 0, 0, 0, 0, 0, 0, 0, 0, 0, 0, 0, 0, 0, 0, 0, 0, 0, 0, 0, 0, 0, 0, 0, 0, 0, 0, 0, 0, 0, 0, 0, 0, 0, 0, 0, 0, 0, 0, 0, 0, 0, 0, 0, 0, 0, 0, 0, 0, 0, 0, 0, 0, 0, 0, 0, 0, 0, 0, 0, 0, 0, 0, 0, 0, 0, 0, 0, 0, 0, 0, 0, 0, 0, 0, 0, 0, 0, 0, 0, 0, 0, 0, 0, 0, 0, 0, 0, 0, 0, 0, 0, 0, 0, 0, 0, 0, 0, 0, 0, 0, 0, 0, 0, 0, 0, 0, 0, 0, 0, 0, 0, 0, 0, 0, 0, 0, 0, 0, 0, 0, 0, 0, 0, 0, 0, 0, 0, 0, 0, 0, 0, 0, 0, 0, 0, 0, 0, 0, 0, 0, 0, 0, 0, 0, 0, 0, 0, 0, 0, 0, 0, 0, 0, 0, 0, 0, 0, 0, 0, 0, 0, 0, 0, 0, 0, 1, 1, 1, 1, 1, 1, 1, 1, 0, 0, 0, 0, 0, 0, 0, 0, 0, 0, 0, 0, 0, 0, 0, 0, 0, 0, 0, 0, 0, 0, 0, 0, 0, 0, 0, 0, 0, 0, 0, 0, 0, 0, 0, 0, 0, 0, 0, 0, 0, 0, 0, 0, 0, 0, 0, 0, 0, 0, 0, 0, 0, 0, 0, 0, 0, 0, 0, 0, 0, 0, 0, 0, 0, 0, 0, 0, 0, 0, 0, 0, 0, 0, 0, 0, 0, 0, 0, 0, 0, 0, 0, 0, 0, 0, 0, 0, 0, 0, 0, 1, 0, 0, 0, 0, 0, 0, 0, 0, 0, 0, 0, 0, 0, 0, 0, 0, 0, 0, 0, 0, 0, 0, 0, 0, 0, 0, 0, 0, 0, 0, 0, 0, 0, 0, 0, 0, 0])
me_c1608x7r1e224k080ac.materials.append(mat_metal)
me_c1608x7r1e224k080ac.materials.append(mat_brown_ceramic)
me_c1608x7r1e224k080ac.use_remesh_preserve_volume = False
me_c1608x7r1e224k080ac.use_remesh_preserve_attributes = False
me_c1608x7r1e224k080ac.use_mirror_vertex_groups = False
me_c1608x7r1e224k080ac.update()

# ---- objects
ob_c1608x7r1e224k080ac = bpy.data.objects.new('C1608X7R1E224K080AC', me_c1608x7r1e224k080ac)

# ---- transforms, parenting, visibility, modifiers, constraints
ob_c1608x7r1e224k080ac.location = (0.0, 0.0, 0.0)
ob_c1608x7r1e224k080ac.lineart.crease_threshold = 0.0

# ---- collection membership
col_collection_1.objects.link(ob_c1608x7r1e224k080ac)

# ---- scene / render settings (as saved in the file)
scene.frame_start = 1; scene.frame_end = 250; scene.frame_set(0)
scene.render.engine = 'CYCLES'
scene.render.resolution_x = 4000
scene.render.resolution_y = 2000
scene.render.dither_intensity = 0.0
scene.cycles.use_denoising = False
scene.cycles.samples = 128
scene.cycles.sampling_pattern = 'TABULATED_SOBOL'
scene.cycles.light_sampling_threshold = 0.0
scene.cycles.use_adaptive_sampling = False
scene.cycles.use_light_tree = False
scene.cycles.blur_glossy = 0.0
scene.cycles.sample_clamp_indirect = 0.0
scene.view_settings.view_transform = 'Standard'
bpy.context.view_layer.update()

# ---- added for rendering (the .blend has no active camera and no usable light): camera, sun
cam_auto = bpy.data.cameras.new('AutoCamera')
cam_auto.lens = 50.0
cam_auto.sensor_width = 36.0
cam_auto.clip_end = 1000.0
ob_auto_camera = bpy.data.objects.new('AutoCamera', cam_auto)
scene.collection.objects.link(ob_auto_camera)
ob_auto_camera.location = (1.96488, -2.35785, 2.0219)
ob_auto_camera.rotation_euler = (1.09748, -7.21219e-08, 0.694738)
scene.camera = ob_auto_camera
light_auto_sun = bpy.data.lights.new('AutoSun', 'SUN')
light_auto_sun.energy = 3.0
light_auto_sun.angle = 0.0523599
ob_auto_sun = bpy.data.objects.new('AutoSun', light_auto_sun)
scene.collection.objects.link(ob_auto_sun)
ob_auto_sun.rotation_euler = (0.872665, 0.174533, 0.523599)
bpy.context.view_layer.update()
